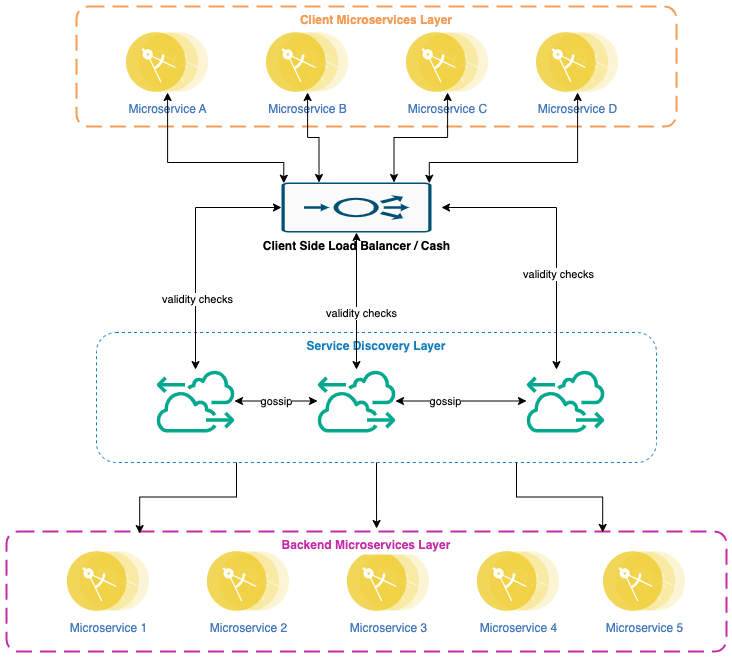

The diagram above was exported from draw.io. Its source (the exported page's mxGraphModel, read from the mxfile embedded in the PNG):
<mxGraphModel dx="1194" dy="877" grid="1" gridSize="10" guides="1" tooltips="1" connect="1" arrows="1" fold="1" page="1" pageScale="1" pageWidth="850" pageHeight="1100" math="0" shadow="0">
  <root>
    <mxCell id="0" />
    <mxCell id="1" parent="0" />
    <mxCell id="1eX53Ok-OY5HhkJLTKxE-2" value="&lt;b&gt;Service Discovery Layer&lt;/b&gt;" style="fillColor=none;strokeColor=#147EBA;dashed=1;verticalAlign=top;fontStyle=0;fontColor=#147EBA;whiteSpace=wrap;html=1;direction=east;rounded=1;shadow=0;glass=0;" vertex="1" parent="1">
      <mxGeometry x="140" y="370" width="560" height="130" as="geometry" />
    </mxCell>
    <mxCell id="1eX53Ok-OY5HhkJLTKxE-1" value="Client Microservices Layer" style="rounded=1;arcSize=10;dashed=1;strokeColor=#F59D56;fillColor=none;gradientColor=none;dashPattern=8 4;strokeWidth=2;verticalAlign=top;fontStyle=1;fontColor=#f49d56;labelBackgroundColor=default;" vertex="1" parent="1">
      <mxGeometry x="120" y="44" width="600" height="120" as="geometry" />
    </mxCell>
    <mxCell id="1OgGUgkrmkTMx9wiyv23-18" value="gossip" style="edgeStyle=orthogonalEdgeStyle;rounded=0;orthogonalLoop=1;jettySize=auto;html=1;startArrow=classic;startFill=1;" edge="1" parent="1" source="1OgGUgkrmkTMx9wiyv23-3" target="1OgGUgkrmkTMx9wiyv23-4">
      <mxGeometry relative="1" as="geometry" />
    </mxCell>
    <mxCell id="1OgGUgkrmkTMx9wiyv23-3" value="" style="sketch=0;outlineConnect=0;fontColor=#232F3E;gradientColor=none;fillColor=#01A88D;strokeColor=none;dashed=0;verticalLabelPosition=bottom;verticalAlign=top;align=center;html=1;fontSize=12;fontStyle=0;aspect=fixed;shape=mxgraph.aws4.application_discovery_service_aws_discovery_agent;" vertex="1" parent="1">
      <mxGeometry x="200" y="407" width="78" height="63" as="geometry" />
    </mxCell>
    <mxCell id="1OgGUgkrmkTMx9wiyv23-19" style="edgeStyle=orthogonalEdgeStyle;rounded=0;orthogonalLoop=1;jettySize=auto;html=1;startArrow=classic;startFill=1;" edge="1" parent="1" source="1OgGUgkrmkTMx9wiyv23-4" target="1OgGUgkrmkTMx9wiyv23-5">
      <mxGeometry relative="1" as="geometry" />
    </mxCell>
    <mxCell id="1OgGUgkrmkTMx9wiyv23-20" value="gossip" style="edgeLabel;html=1;align=center;verticalAlign=middle;resizable=0;points=[];" vertex="1" connectable="0" parent="1OgGUgkrmkTMx9wiyv23-19">
      <mxGeometry x="-0.25" y="1" relative="1" as="geometry">
        <mxPoint y="1" as="offset" />
      </mxGeometry>
    </mxCell>
    <mxCell id="1OgGUgkrmkTMx9wiyv23-4" value="" style="sketch=0;outlineConnect=0;fontColor=#232F3E;gradientColor=none;fillColor=#01A88D;strokeColor=none;dashed=0;verticalLabelPosition=bottom;verticalAlign=top;align=center;html=1;fontSize=12;fontStyle=0;aspect=fixed;shape=mxgraph.aws4.application_discovery_service_aws_discovery_agent;" vertex="1" parent="1">
      <mxGeometry x="361" y="407" width="78" height="63" as="geometry" />
    </mxCell>
    <mxCell id="1OgGUgkrmkTMx9wiyv23-5" value="" style="sketch=0;outlineConnect=0;fontColor=#232F3E;gradientColor=none;fillColor=#01A88D;strokeColor=none;dashed=0;verticalLabelPosition=bottom;verticalAlign=top;align=center;html=1;fontSize=12;fontStyle=0;aspect=fixed;shape=mxgraph.aws4.application_discovery_service_aws_discovery_agent;" vertex="1" parent="1">
      <mxGeometry x="570" y="407" width="78" height="63" as="geometry" />
    </mxCell>
    <mxCell id="1OgGUgkrmkTMx9wiyv23-6" value="Microservice A" style="image;aspect=fixed;perimeter=ellipsePerimeter;html=1;align=center;shadow=0;dashed=0;fontColor=#4277BB;labelBackgroundColor=default;fontSize=12;spacingTop=3;image=img/lib/ibm/applications/microservice.svg;" vertex="1" parent="1">
      <mxGeometry x="170" y="70" width="82.2" height="60" as="geometry" />
    </mxCell>
    <mxCell id="1OgGUgkrmkTMx9wiyv23-7" value="Microservice B" style="image;aspect=fixed;perimeter=ellipsePerimeter;html=1;align=center;shadow=0;dashed=0;fontColor=#4277BB;labelBackgroundColor=default;fontSize=12;spacingTop=3;image=img/lib/ibm/applications/microservice.svg;" vertex="1" parent="1">
      <mxGeometry x="310" y="70" width="82.2" height="60" as="geometry" />
    </mxCell>
    <mxCell id="1OgGUgkrmkTMx9wiyv23-8" value="Microservice C" style="image;aspect=fixed;perimeter=ellipsePerimeter;html=1;align=center;shadow=0;dashed=0;fontColor=#4277BB;labelBackgroundColor=default;fontSize=12;spacingTop=3;image=img/lib/ibm/applications/microservice.svg;" vertex="1" parent="1">
      <mxGeometry x="450" y="70" width="82.2" height="60" as="geometry" />
    </mxCell>
    <mxCell id="1OgGUgkrmkTMx9wiyv23-9" value="Microservice D" style="image;aspect=fixed;perimeter=ellipsePerimeter;html=1;align=center;shadow=0;dashed=0;fontColor=#4277BB;labelBackgroundColor=default;fontSize=12;spacingTop=3;image=img/lib/ibm/applications/microservice.svg;" vertex="1" parent="1">
      <mxGeometry x="580" y="70" width="82.2" height="60" as="geometry" />
    </mxCell>
    <mxCell id="1OgGUgkrmkTMx9wiyv23-15" style="edgeStyle=orthogonalEdgeStyle;rounded=0;orthogonalLoop=1;jettySize=auto;html=1;exitX=0;exitY=0.5;exitDx=0;exitDy=0;exitPerimeter=0;startArrow=classic;startFill=1;" edge="1" parent="1" source="1OgGUgkrmkTMx9wiyv23-10" target="1OgGUgkrmkTMx9wiyv23-3">
      <mxGeometry relative="1" as="geometry" />
    </mxCell>
    <mxCell id="1OgGUgkrmkTMx9wiyv23-23" value="validity checks" style="edgeLabel;html=1;align=center;verticalAlign=middle;resizable=0;points=[];" vertex="1" connectable="0" parent="1OgGUgkrmkTMx9wiyv23-15">
      <mxGeometry x="0.4295" y="1" relative="1" as="geometry">
        <mxPoint as="offset" />
      </mxGeometry>
    </mxCell>
    <mxCell id="1OgGUgkrmkTMx9wiyv23-16" style="edgeStyle=orthogonalEdgeStyle;rounded=0;orthogonalLoop=1;jettySize=auto;html=1;exitX=1;exitY=0.5;exitDx=0;exitDy=0;exitPerimeter=0;startArrow=classic;startFill=1;" edge="1" parent="1" target="1OgGUgkrmkTMx9wiyv23-5">
      <mxGeometry relative="1" as="geometry">
        <mxPoint x="485" y="245" as="sourcePoint" />
        <mxPoint x="575" y="380.0578659185012" as="targetPoint" />
        <Array as="points">
          <mxPoint x="600" y="245" />
        </Array>
      </mxGeometry>
    </mxCell>
    <mxCell id="1OgGUgkrmkTMx9wiyv23-21" value="validity checks" style="edgeLabel;html=1;align=center;verticalAlign=middle;resizable=0;points=[];" vertex="1" connectable="0" parent="1OgGUgkrmkTMx9wiyv23-16">
      <mxGeometry x="0.3037" y="1" relative="1" as="geometry">
        <mxPoint as="offset" />
      </mxGeometry>
    </mxCell>
    <mxCell id="1OgGUgkrmkTMx9wiyv23-17" style="edgeStyle=orthogonalEdgeStyle;rounded=0;orthogonalLoop=1;jettySize=auto;html=1;exitX=0.5;exitY=1;exitDx=0;exitDy=0;exitPerimeter=0;startArrow=classic;startFill=1;" edge="1" parent="1" source="1OgGUgkrmkTMx9wiyv23-10" target="1OgGUgkrmkTMx9wiyv23-4">
      <mxGeometry relative="1" as="geometry" />
    </mxCell>
    <mxCell id="1OgGUgkrmkTMx9wiyv23-22" value="validity checks" style="edgeLabel;html=1;align=center;verticalAlign=middle;resizable=0;points=[];" vertex="1" connectable="0" parent="1OgGUgkrmkTMx9wiyv23-17">
      <mxGeometry x="0.163" y="4" relative="1" as="geometry">
        <mxPoint as="offset" />
      </mxGeometry>
    </mxCell>
    <mxCell id="1OgGUgkrmkTMx9wiyv23-10" value="Client Side Load Balancer / Cash" style="sketch=0;points=[[0.015,0.015,0],[0.985,0.015,0],[0.985,0.985,0],[0.015,0.985,0],[0.25,0,0],[0.5,0,0],[0.75,0,0],[1,0.25,0],[1,0.5,0],[1,0.75,0],[0.75,1,0],[0.5,1,0],[0.25,1,0],[0,0.75,0],[0,0.5,0],[0,0.25,0]];verticalLabelPosition=bottom;html=1;verticalAlign=top;align=center;pointerEvents=1;shape=mxgraph.cisco19.rect;prIcon=load_balancer;fillColor=#FAFAFA;strokeColor=#005073;fontStyle=1" vertex="1" parent="1">
      <mxGeometry x="325" y="220" width="150" height="50" as="geometry" />
    </mxCell>
    <mxCell id="1OgGUgkrmkTMx9wiyv23-11" style="edgeStyle=orthogonalEdgeStyle;rounded=0;orthogonalLoop=1;jettySize=auto;html=1;entryX=0.015;entryY=0.015;entryDx=0;entryDy=0;entryPerimeter=0;startArrow=classic;startFill=1;" edge="1" parent="1" source="1OgGUgkrmkTMx9wiyv23-6" target="1OgGUgkrmkTMx9wiyv23-10">
      <mxGeometry relative="1" as="geometry">
        <Array as="points">
          <mxPoint x="211" y="200" />
          <mxPoint x="327" y="200" />
        </Array>
      </mxGeometry>
    </mxCell>
    <mxCell id="1OgGUgkrmkTMx9wiyv23-12" style="edgeStyle=orthogonalEdgeStyle;rounded=0;orthogonalLoop=1;jettySize=auto;html=1;exitX=0.5;exitY=1;exitDx=0;exitDy=0;entryX=0.25;entryY=0;entryDx=0;entryDy=0;entryPerimeter=0;startArrow=classic;startFill=1;" edge="1" parent="1" source="1OgGUgkrmkTMx9wiyv23-7" target="1OgGUgkrmkTMx9wiyv23-10">
      <mxGeometry relative="1" as="geometry" />
    </mxCell>
    <mxCell id="1OgGUgkrmkTMx9wiyv23-13" style="edgeStyle=orthogonalEdgeStyle;rounded=0;orthogonalLoop=1;jettySize=auto;html=1;entryX=0.75;entryY=0;entryDx=0;entryDy=0;entryPerimeter=0;startArrow=classic;startFill=1;" edge="1" parent="1" source="1OgGUgkrmkTMx9wiyv23-8" target="1OgGUgkrmkTMx9wiyv23-10">
      <mxGeometry relative="1" as="geometry" />
    </mxCell>
    <mxCell id="1OgGUgkrmkTMx9wiyv23-14" style="edgeStyle=orthogonalEdgeStyle;rounded=0;orthogonalLoop=1;jettySize=auto;html=1;entryX=0.985;entryY=0.015;entryDx=0;entryDy=0;entryPerimeter=0;startArrow=classic;startFill=1;" edge="1" parent="1" source="1OgGUgkrmkTMx9wiyv23-9" target="1OgGUgkrmkTMx9wiyv23-10">
      <mxGeometry relative="1" as="geometry">
        <Array as="points">
          <mxPoint x="621" y="200" />
          <mxPoint x="473" y="200" />
        </Array>
      </mxGeometry>
    </mxCell>
    <mxCell id="1OgGUgkrmkTMx9wiyv23-24" value="Microservice 1" style="image;aspect=fixed;perimeter=ellipsePerimeter;html=1;align=center;shadow=0;dashed=0;fontColor=#4277BB;labelBackgroundColor=default;fontSize=12;spacingTop=3;image=img/lib/ibm/applications/microservice.svg;" vertex="1" parent="1">
      <mxGeometry x="110.85000000000001" y="589" width="82.2" height="60" as="geometry" />
    </mxCell>
    <mxCell id="1OgGUgkrmkTMx9wiyv23-25" value="Microservice 2" style="image;aspect=fixed;perimeter=ellipsePerimeter;html=1;align=center;shadow=0;dashed=0;fontColor=#4277BB;labelBackgroundColor=default;fontSize=12;spacingTop=3;image=img/lib/ibm/applications/microservice.svg;" vertex="1" parent="1">
      <mxGeometry x="250.84999999999997" y="589" width="82.2" height="60" as="geometry" />
    </mxCell>
    <mxCell id="1OgGUgkrmkTMx9wiyv23-26" value="Microservice 3" style="image;aspect=fixed;perimeter=ellipsePerimeter;html=1;align=center;shadow=0;dashed=0;fontColor=#4277BB;labelBackgroundColor=default;fontSize=12;spacingTop=3;image=img/lib/ibm/applications/microservice.svg;" vertex="1" parent="1">
      <mxGeometry x="390.84999999999997" y="589" width="82.2" height="60" as="geometry" />
    </mxCell>
    <mxCell id="1OgGUgkrmkTMx9wiyv23-27" value="Microservice 4" style="image;aspect=fixed;perimeter=ellipsePerimeter;html=1;align=center;shadow=0;dashed=0;fontColor=#4277BB;labelBackgroundColor=default;fontSize=12;spacingTop=3;image=img/lib/ibm/applications/microservice.svg;" vertex="1" parent="1">
      <mxGeometry x="520.8499999999999" y="589" width="82.2" height="60" as="geometry" />
    </mxCell>
    <mxCell id="1OgGUgkrmkTMx9wiyv23-28" value="Microservice 5" style="image;aspect=fixed;perimeter=ellipsePerimeter;html=1;align=center;shadow=0;dashed=0;fontColor=#4277BB;labelBackgroundColor=default;fontSize=12;spacingTop=3;image=img/lib/ibm/applications/microservice.svg;imageBackground=none;" vertex="1" parent="1">
      <mxGeometry x="646.95" y="589" width="82.2" height="60" as="geometry" />
    </mxCell>
    <mxCell id="1OgGUgkrmkTMx9wiyv23-29" value="Backend Microservices Layer" style="rounded=1;arcSize=10;dashed=1;strokeColor=#c52ba8;fillColor=none;gradientColor=none;dashPattern=8 4;strokeWidth=2;verticalAlign=top;fontStyle=1;fontColor=#c52ba8;labelBackgroundColor=default;" vertex="1" parent="1">
      <mxGeometry x="50.00000000000002" y="569" width="720" height="120" as="geometry" />
    </mxCell>
    <mxCell id="1OgGUgkrmkTMx9wiyv23-30" style="edgeStyle=orthogonalEdgeStyle;rounded=0;orthogonalLoop=1;jettySize=auto;html=1;exitX=0.25;exitY=1;exitDx=0;exitDy=0;entryX=0.185;entryY=0.017;entryDx=0;entryDy=0;entryPerimeter=0;" edge="1" parent="1" source="1eX53Ok-OY5HhkJLTKxE-2" target="1OgGUgkrmkTMx9wiyv23-29">
      <mxGeometry relative="1" as="geometry" />
    </mxCell>
    <mxCell id="1OgGUgkrmkTMx9wiyv23-31" style="edgeStyle=orthogonalEdgeStyle;rounded=0;orthogonalLoop=1;jettySize=auto;html=1;exitX=0.5;exitY=1;exitDx=0;exitDy=0;entryX=0.514;entryY=-0.025;entryDx=0;entryDy=0;entryPerimeter=0;" edge="1" parent="1" source="1eX53Ok-OY5HhkJLTKxE-2" target="1OgGUgkrmkTMx9wiyv23-29">
      <mxGeometry relative="1" as="geometry" />
    </mxCell>
    <mxCell id="1OgGUgkrmkTMx9wiyv23-32" style="edgeStyle=orthogonalEdgeStyle;rounded=0;orthogonalLoop=1;jettySize=auto;html=1;exitX=0.75;exitY=1;exitDx=0;exitDy=0;entryX=0.828;entryY=0.008;entryDx=0;entryDy=0;entryPerimeter=0;" edge="1" parent="1" source="1eX53Ok-OY5HhkJLTKxE-2" target="1OgGUgkrmkTMx9wiyv23-29">
      <mxGeometry relative="1" as="geometry" />
    </mxCell>
  </root>
</mxGraphModel>